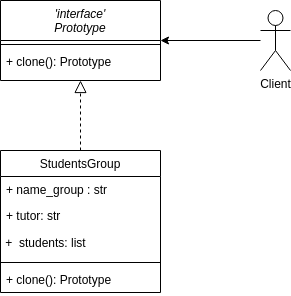

The diagram above was exported from draw.io. Its source (the exported page's mxGraphModel, read from the mxfile embedded in the PNG):
<mxGraphModel dx="1364" dy="775" grid="1" gridSize="10" guides="1" tooltips="1" connect="1" arrows="1" fold="1" page="1" pageScale="1" pageWidth="827" pageHeight="1169" math="0" shadow="0">
  <root>
    <mxCell id="WIyWlLk6GJQsqaUBKTNV-0" />
    <mxCell id="WIyWlLk6GJQsqaUBKTNV-1" parent="WIyWlLk6GJQsqaUBKTNV-0" />
    <mxCell id="zkfFHV4jXpPFQw0GAbJ--0" value="'interface'&#10;Prototype" style="swimlane;fontStyle=2;align=center;verticalAlign=top;childLayout=stackLayout;horizontal=1;startSize=40;horizontalStack=0;resizeParent=1;resizeLast=0;collapsible=1;marginBottom=0;rounded=0;shadow=0;strokeWidth=1;" parent="WIyWlLk6GJQsqaUBKTNV-1" vertex="1">
      <mxGeometry x="220" y="120" width="160" height="80" as="geometry">
        <mxRectangle x="230" y="140" width="160" height="26" as="alternateBounds" />
      </mxGeometry>
    </mxCell>
    <mxCell id="zkfFHV4jXpPFQw0GAbJ--4" value="" style="line;html=1;strokeWidth=1;align=left;verticalAlign=middle;spacingTop=-1;spacingLeft=3;spacingRight=3;rotatable=0;labelPosition=right;points=[];portConstraint=eastwest;" parent="zkfFHV4jXpPFQw0GAbJ--0" vertex="1">
      <mxGeometry y="40" width="160" height="8" as="geometry" />
    </mxCell>
    <mxCell id="zkfFHV4jXpPFQw0GAbJ--5" value="+ clone(): Prototype" style="text;align=left;verticalAlign=top;spacingLeft=4;spacingRight=4;overflow=hidden;rotatable=0;points=[[0,0.5],[1,0.5]];portConstraint=eastwest;" parent="zkfFHV4jXpPFQw0GAbJ--0" vertex="1">
      <mxGeometry y="48" width="160" height="26" as="geometry" />
    </mxCell>
    <mxCell id="zkfFHV4jXpPFQw0GAbJ--6" value="StudentsGroup" style="swimlane;fontStyle=0;align=center;verticalAlign=top;childLayout=stackLayout;horizontal=1;startSize=26;horizontalStack=0;resizeParent=1;resizeLast=0;collapsible=1;marginBottom=0;rounded=0;shadow=0;strokeWidth=1;" parent="WIyWlLk6GJQsqaUBKTNV-1" vertex="1">
      <mxGeometry x="220" y="270" width="160" height="142" as="geometry">
        <mxRectangle x="130" y="380" width="160" height="26" as="alternateBounds" />
      </mxGeometry>
    </mxCell>
    <mxCell id="zkfFHV4jXpPFQw0GAbJ--7" value="+ name_group : str" style="text;align=left;verticalAlign=top;spacingLeft=4;spacingRight=4;overflow=hidden;rotatable=0;points=[[0,0.5],[1,0.5]];portConstraint=eastwest;" parent="zkfFHV4jXpPFQw0GAbJ--6" vertex="1">
      <mxGeometry y="26" width="160" height="26" as="geometry" />
    </mxCell>
    <mxCell id="zkfFHV4jXpPFQw0GAbJ--8" value="+ tutor: str" style="text;align=left;verticalAlign=top;spacingLeft=4;spacingRight=4;overflow=hidden;rotatable=0;points=[[0,0.5],[1,0.5]];portConstraint=eastwest;rounded=0;shadow=0;html=0;" parent="zkfFHV4jXpPFQw0GAbJ--6" vertex="1">
      <mxGeometry y="52" width="160" height="26" as="geometry" />
    </mxCell>
    <mxCell id="xY5RexxqIvOa1QUdb6DJ-0" value="&amp;nbsp;+&amp;nbsp; students: list&amp;nbsp;" style="text;html=1;strokeColor=none;fillColor=none;align=left;verticalAlign=middle;whiteSpace=wrap;rounded=0;" vertex="1" parent="zkfFHV4jXpPFQw0GAbJ--6">
      <mxGeometry y="78" width="160" height="30" as="geometry" />
    </mxCell>
    <mxCell id="zkfFHV4jXpPFQw0GAbJ--9" value="" style="line;html=1;strokeWidth=1;align=left;verticalAlign=middle;spacingTop=-1;spacingLeft=3;spacingRight=3;rotatable=0;labelPosition=right;points=[];portConstraint=eastwest;" parent="zkfFHV4jXpPFQw0GAbJ--6" vertex="1">
      <mxGeometry y="108" width="160" height="8" as="geometry" />
    </mxCell>
    <mxCell id="xY5RexxqIvOa1QUdb6DJ-1" value="+ clone(): Prototype" style="text;align=left;verticalAlign=top;spacingLeft=4;spacingRight=4;overflow=hidden;rotatable=0;points=[[0,0.5],[1,0.5]];portConstraint=eastwest;" vertex="1" parent="zkfFHV4jXpPFQw0GAbJ--6">
      <mxGeometry y="116" width="160" height="26" as="geometry" />
    </mxCell>
    <mxCell id="zkfFHV4jXpPFQw0GAbJ--12" value="" style="endArrow=block;endSize=10;endFill=0;shadow=0;strokeWidth=1;rounded=0;edgeStyle=elbowEdgeStyle;elbow=vertical;dashed=1;" parent="WIyWlLk6GJQsqaUBKTNV-1" source="zkfFHV4jXpPFQw0GAbJ--6" target="zkfFHV4jXpPFQw0GAbJ--0" edge="1">
      <mxGeometry width="160" relative="1" as="geometry">
        <mxPoint x="200" y="203" as="sourcePoint" />
        <mxPoint x="200" y="203" as="targetPoint" />
      </mxGeometry>
    </mxCell>
    <mxCell id="xY5RexxqIvOa1QUdb6DJ-3" style="edgeStyle=orthogonalEdgeStyle;rounded=0;orthogonalLoop=1;jettySize=auto;html=1;" edge="1" parent="WIyWlLk6GJQsqaUBKTNV-1" source="xY5RexxqIvOa1QUdb6DJ-2" target="zkfFHV4jXpPFQw0GAbJ--0">
      <mxGeometry relative="1" as="geometry" />
    </mxCell>
    <mxCell id="xY5RexxqIvOa1QUdb6DJ-2" value="Client" style="shape=umlActor;verticalLabelPosition=bottom;verticalAlign=top;html=1;" vertex="1" parent="WIyWlLk6GJQsqaUBKTNV-1">
      <mxGeometry x="480" y="130" width="30" height="60" as="geometry" />
    </mxCell>
  </root>
</mxGraphModel>